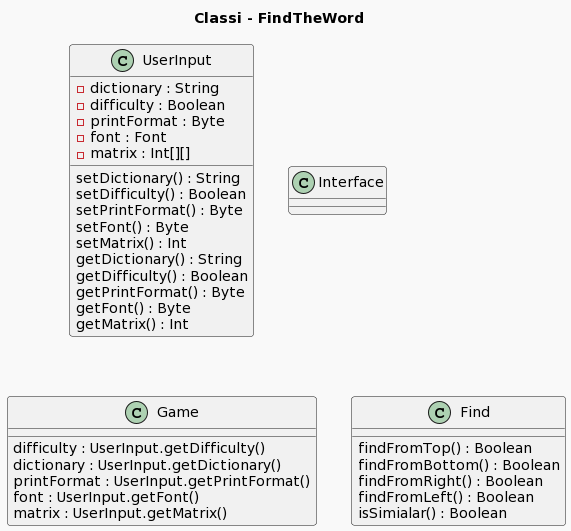

The diagram above was rendered by PlantUML. Its source (embedded in the PNG):
@startuml
!theme mars

skin rose

title Classi - FindTheWord


Class UserInput{
  -dictionary : String
  -difficulty : Boolean
  -printFormat : Byte
  -font : Font
  -matrix : Int[][]
  setDictionary() : String
  setDifficulty() : Boolean
  setPrintFormat() : Byte
  setFont() : Byte
  setMatrix() : Int
  getDictionary() : String
  getDifficulty() : Boolean
  getPrintFormat() : Byte
  getFont() : Byte
  getMatrix() : Int 
}

Class Interface{
  
}
Class Game{
  difficulty : UserInput.getDifficulty()
  dictionary : UserInput.getDictionary()
  printFormat : UserInput.getPrintFormat()
  font : UserInput.getFont()
  matrix : UserInput.getMatrix()
  
}
Class Find{
  findFromTop() : Boolean
  findFromBottom() : Boolean
  findFromRight() : Boolean
  findFromLeft() : Boolean
  isSimialar() : Boolean
  
}
@enduml